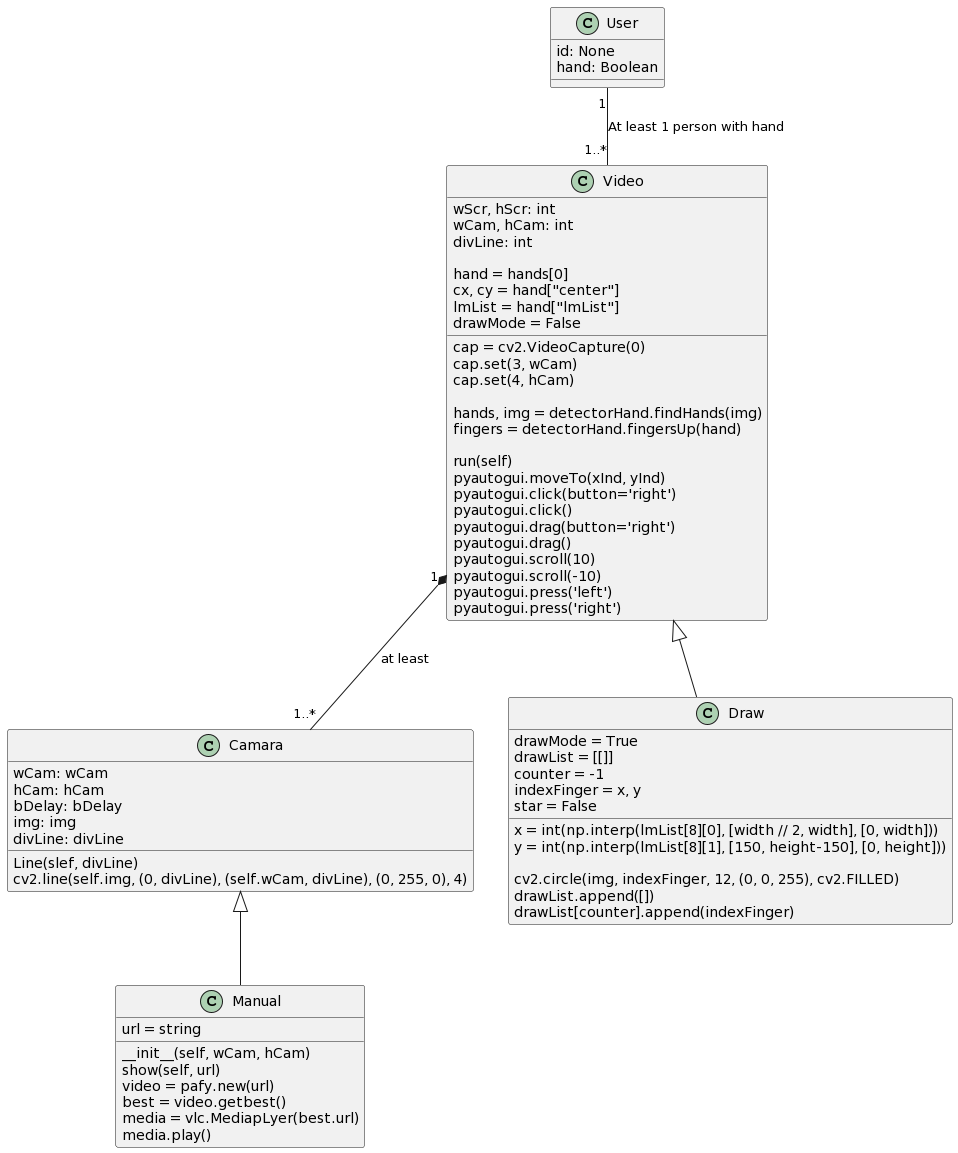

The diagram above was rendered by PlantUML. Its source (embedded in the PNG):
@startuml
Class User{
id: None 
hand: Boolean
}

Class Camara{

wCam: wCam
hCam: hCam
bDelay: bDelay
img: img
divLine: divLine

Line(slef, divLine)
cv2.line(self.img, (0, divLine), (self.wCam, divLine), (0, 255, 0), 4)

}


Class Video{
wScr, hScr: int
wCam, hCam: int
divLine: int

hand = hands[0]
cx, cy = hand["center"]
lmList = hand["lmList"]
drawMode = False

cap = cv2.VideoCapture(0)
cap.set(3, wCam)
cap.set(4, hCam)

hands, img = detectorHand.findHands(img)
fingers = detectorHand.fingersUp(hand)

run(self)
pyautogui.moveTo(xInd, yInd)
pyautogui.click(button='right')
pyautogui.click()
pyautogui.drag(button='right')
pyautogui.drag()
pyautogui.scroll(10)
pyautogui.scroll(-10)
pyautogui.press('left')
pyautogui.press('right')



}
Class Manual{
url = string

__init__(self, wCam, hCam)
show(self, url)
video = pafy.new(url)
best = video.getbest()
media = vlc.MediapLyer(best.url)
media.play()
}

Class Draw{
drawMode = True
drawList = [[]]
counter = -1
indexFinger = x, y
star = False

x = int(np.interp(lmList[8][0], [width // 2, width], [0, width]))
y = int(np.interp(lmList[8][1], [150, height-150], [0, height]))

cv2.circle(img, indexFinger, 12, (0, 0, 255), cv2.FILLED)
drawList.append([])
drawList[counter].append(indexFinger)
}

Video "1" *-- "1..*" Camara: at least
Camara <|-- Manual
Video <|-- Draw 
User "1" -- "1..*" Video: At least 1 person with hand
@enduml